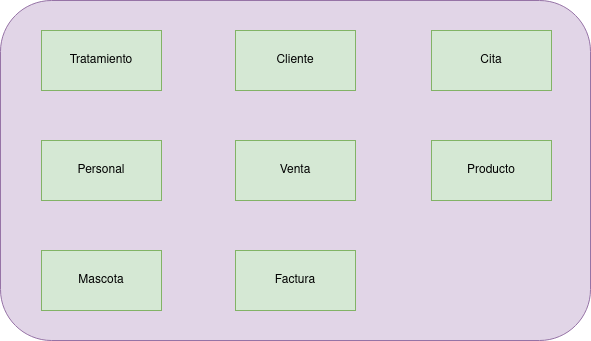

The diagram above was exported from draw.io. Its source (the exported page's mxGraphModel, read from the mxfile embedded in the PNG):
<mxGraphModel dx="1914" dy="1001" grid="1" gridSize="10" guides="1" tooltips="1" connect="1" arrows="1" fold="1" page="1" pageScale="1" pageWidth="827" pageHeight="1169" math="0" shadow="0">
  <root>
    <mxCell id="0" />
    <mxCell id="1" parent="0" />
    <mxCell id="Xt78F7p2IUr9I5cVq6SV-1" value="" style="rounded=1;whiteSpace=wrap;html=1;fillColor=#e1d5e7;strokeColor=#9673a6;" vertex="1" parent="1">
      <mxGeometry x="119" y="90" width="590" height="340" as="geometry" />
    </mxCell>
    <mxCell id="Lgnj6NPHzQnBMuOpjl1a-2" value="Personal" style="rounded=0;whiteSpace=wrap;html=1;fillColor=#d5e8d4;strokeColor=#82b366;" parent="1" vertex="1">
      <mxGeometry x="160" y="230" width="120" height="60" as="geometry" />
    </mxCell>
    <mxCell id="Lgnj6NPHzQnBMuOpjl1a-3" value="Mascota" style="rounded=0;whiteSpace=wrap;html=1;fillColor=#d5e8d4;strokeColor=#82b366;" parent="1" vertex="1">
      <mxGeometry x="160" y="340" width="120" height="60" as="geometry" />
    </mxCell>
    <mxCell id="Lgnj6NPHzQnBMuOpjl1a-4" value="Tratamiento" style="rounded=0;whiteSpace=wrap;html=1;fillColor=#d5e8d4;strokeColor=#82b366;" parent="1" vertex="1">
      <mxGeometry x="160" y="120" width="120" height="60" as="geometry" />
    </mxCell>
    <mxCell id="Lgnj6NPHzQnBMuOpjl1a-5" value="Venta" style="rounded=0;whiteSpace=wrap;html=1;fillColor=#d5e8d4;strokeColor=#82b366;" parent="1" vertex="1">
      <mxGeometry x="354" y="230" width="120" height="60" as="geometry" />
    </mxCell>
    <mxCell id="Lgnj6NPHzQnBMuOpjl1a-6" value="Factura" style="rounded=0;whiteSpace=wrap;html=1;fillColor=#d5e8d4;strokeColor=#82b366;" parent="1" vertex="1">
      <mxGeometry x="354" y="340" width="120" height="60" as="geometry" />
    </mxCell>
    <mxCell id="Lgnj6NPHzQnBMuOpjl1a-7" value="Cliente" style="rounded=0;whiteSpace=wrap;html=1;fillColor=#d5e8d4;strokeColor=#82b366;" parent="1" vertex="1">
      <mxGeometry x="354" y="120" width="120" height="60" as="geometry" />
    </mxCell>
    <mxCell id="Lgnj6NPHzQnBMuOpjl1a-8" value="Cita" style="rounded=0;whiteSpace=wrap;html=1;fillColor=#d5e8d4;strokeColor=#82b366;" parent="1" vertex="1">
      <mxGeometry x="550" y="120" width="120" height="60" as="geometry" />
    </mxCell>
    <mxCell id="Lgnj6NPHzQnBMuOpjl1a-9" value="Producto" style="rounded=0;whiteSpace=wrap;html=1;fillColor=#d5e8d4;strokeColor=#82b366;" parent="1" vertex="1">
      <mxGeometry x="550" y="230" width="120" height="60" as="geometry" />
    </mxCell>
  </root>
</mxGraphModel>